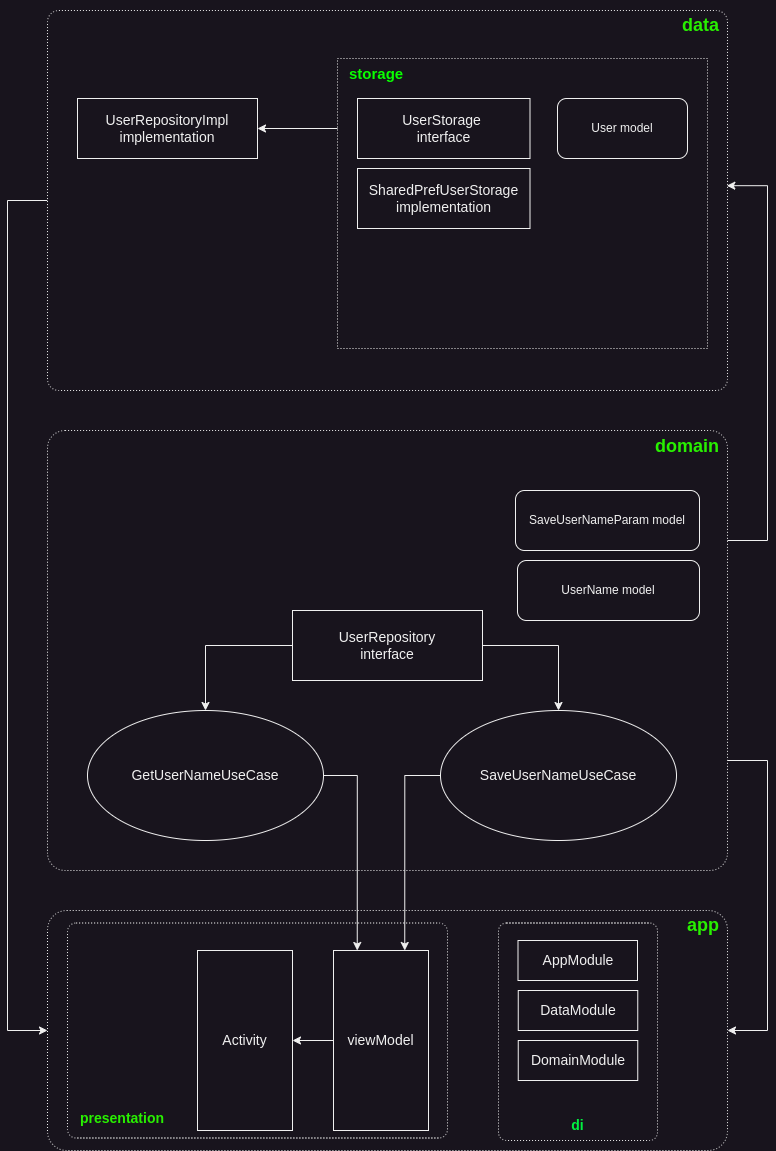

The diagram above was exported from draw.io. Its source (the exported page's mxGraphModel, read from the mxfile embedded in the PNG):
<mxGraphModel dx="1376" dy="843" grid="1" gridSize="10" guides="1" tooltips="1" connect="1" arrows="1" fold="1" page="1" pageScale="1" pageWidth="827" pageHeight="1169" math="0" shadow="0">
  <root>
    <mxCell id="0" />
    <mxCell id="1" parent="0" />
    <mxCell id="Qar941cVl-RDsRFYNG7M-2" value="&lt;h2&gt;&lt;font color=&quot;#28f000&quot;&gt;app&lt;/font&gt;&lt;/h2&gt;" style="rounded=1;whiteSpace=wrap;html=1;align=right;verticalAlign=top;arcSize=8;fontStyle=0;horizontal=1;spacingTop=-17;dashed=1;dashPattern=1 2;spacingRight=6;" parent="1" vertex="1">
      <mxGeometry x="80" y="920" width="680" height="240" as="geometry" />
    </mxCell>
    <mxCell id="Gp2xK86-3Q23qrnj9FnO-9" style="edgeStyle=orthogonalEdgeStyle;rounded=0;orthogonalLoop=1;jettySize=auto;html=1;exitX=1;exitY=0.75;exitDx=0;exitDy=0;entryX=1;entryY=0.5;entryDx=0;entryDy=0;" parent="1" source="Qar941cVl-RDsRFYNG7M-3" target="Qar941cVl-RDsRFYNG7M-2" edge="1">
      <mxGeometry relative="1" as="geometry">
        <Array as="points">
          <mxPoint x="800" y="770" />
          <mxPoint x="800" y="1040" />
        </Array>
      </mxGeometry>
    </mxCell>
    <mxCell id="Qar941cVl-RDsRFYNG7M-3" value="&lt;h2&gt;&lt;font color=&quot;#28f000&quot;&gt;domain&lt;/font&gt;&lt;/h2&gt;" style="rounded=1;whiteSpace=wrap;html=1;align=right;verticalAlign=top;horizontal=1;arcSize=4;spacingTop=-16;dashed=1;dashPattern=1 2;spacingRight=6;" parent="1" vertex="1">
      <mxGeometry x="80" y="440" width="680" height="440" as="geometry" />
    </mxCell>
    <mxCell id="Qar941cVl-RDsRFYNG7M-8" value="SaveUserNameUseCase" style="ellipse;whiteSpace=wrap;html=1;fontSize=14;" parent="1" vertex="1">
      <mxGeometry x="473" y="720" width="236" height="130" as="geometry" />
    </mxCell>
    <mxCell id="Qar941cVl-RDsRFYNG7M-10" value="GetUserNameUseCase" style="ellipse;whiteSpace=wrap;html=1;fontSize=14;" parent="1" vertex="1">
      <mxGeometry x="120" y="720" width="236" height="130" as="geometry" />
    </mxCell>
    <mxCell id="Gp2xK86-3Q23qrnj9FnO-7" style="edgeStyle=orthogonalEdgeStyle;rounded=0;orthogonalLoop=1;jettySize=auto;html=1;exitX=0;exitY=0.5;exitDx=0;exitDy=0;entryX=0;entryY=0.5;entryDx=0;entryDy=0;" parent="1" source="Qar941cVl-RDsRFYNG7M-14" target="Qar941cVl-RDsRFYNG7M-2" edge="1">
      <mxGeometry relative="1" as="geometry">
        <Array as="points">
          <mxPoint x="40" y="210" />
          <mxPoint x="40" y="1040" />
        </Array>
      </mxGeometry>
    </mxCell>
    <mxCell id="Qar941cVl-RDsRFYNG7M-14" value="&lt;h2&gt;&lt;font color=&quot;#28f000&quot;&gt;data&lt;/font&gt;&lt;/h2&gt;" style="rounded=1;whiteSpace=wrap;html=1;align=right;verticalAlign=top;horizontal=1;arcSize=3;spacingTop=-17;dashed=1;dashPattern=1 2;spacingRight=6;" parent="1" vertex="1">
      <mxGeometry x="80" y="20" width="680" height="380" as="geometry" />
    </mxCell>
    <mxCell id="Qar941cVl-RDsRFYNG7M-17" value="UserRepositoryImpl&lt;br style=&quot;font-size: 14px;&quot;&gt;implementation" style="rounded=0;whiteSpace=wrap;html=1;fontSize=14;" parent="1" vertex="1">
      <mxGeometry x="110" y="108" width="180" height="60" as="geometry" />
    </mxCell>
    <mxCell id="Qar941cVl-RDsRFYNG7M-19" value="UserName model" style="rounded=1;whiteSpace=wrap;html=1;" parent="1" vertex="1">
      <mxGeometry x="550" y="570" width="182" height="60" as="geometry" />
    </mxCell>
    <mxCell id="Qar941cVl-RDsRFYNG7M-20" value="SaveUserNameParam&amp;nbsp;model" style="rounded=1;whiteSpace=wrap;html=1;" parent="1" vertex="1">
      <mxGeometry x="548" y="500" width="184" height="60" as="geometry" />
    </mxCell>
    <mxCell id="Gp2xK86-3Q23qrnj9FnO-1" style="edgeStyle=orthogonalEdgeStyle;rounded=0;orthogonalLoop=1;jettySize=auto;html=1;exitX=0;exitY=0.5;exitDx=0;exitDy=0;" parent="1" source="Qar941cVl-RDsRFYNG7M-21" target="Qar941cVl-RDsRFYNG7M-10" edge="1">
      <mxGeometry relative="1" as="geometry" />
    </mxCell>
    <mxCell id="Gp2xK86-3Q23qrnj9FnO-2" style="edgeStyle=orthogonalEdgeStyle;rounded=0;orthogonalLoop=1;jettySize=auto;html=1;exitX=1;exitY=0.5;exitDx=0;exitDy=0;" parent="1" source="Qar941cVl-RDsRFYNG7M-21" target="Qar941cVl-RDsRFYNG7M-8" edge="1">
      <mxGeometry relative="1" as="geometry" />
    </mxCell>
    <mxCell id="Qar941cVl-RDsRFYNG7M-21" value="UserRepository&lt;br style=&quot;font-size: 14px;&quot;&gt;interface" style="rounded=0;whiteSpace=wrap;html=1;fontSize=14;" parent="1" vertex="1">
      <mxGeometry x="325" y="620" width="190" height="70" as="geometry" />
    </mxCell>
    <mxCell id="Gp2xK86-3Q23qrnj9FnO-8" style="edgeStyle=orthogonalEdgeStyle;rounded=0;orthogonalLoop=1;jettySize=auto;html=1;exitX=1;exitY=0.25;exitDx=0;exitDy=0;entryX=0.999;entryY=0.461;entryDx=0;entryDy=0;entryPerimeter=0;" parent="1" source="Qar941cVl-RDsRFYNG7M-3" target="Qar941cVl-RDsRFYNG7M-14" edge="1">
      <mxGeometry relative="1" as="geometry">
        <Array as="points">
          <mxPoint x="800" y="550" />
          <mxPoint x="800" y="195" />
        </Array>
      </mxGeometry>
    </mxCell>
    <mxCell id="kWr3UXwMt7vOqwTZg9q2-3" style="edgeStyle=orthogonalEdgeStyle;rounded=0;orthogonalLoop=1;jettySize=auto;html=1;exitX=0;exitY=0.5;exitDx=0;exitDy=0;" parent="1" source="kWr3UXwMt7vOqwTZg9q2-1" target="Qar941cVl-RDsRFYNG7M-17" edge="1">
      <mxGeometry relative="1" as="geometry" />
    </mxCell>
    <mxCell id="kWr3UXwMt7vOqwTZg9q2-4" value="storage" style="rounded=1;whiteSpace=wrap;html=1;align=left;fontSize=15;verticalAlign=top;arcSize=0;spacingTop=0;fontColor=#09FF00;fontStyle=1;dashed=1;dashPattern=1 2;spacingLeft=10;" parent="1" vertex="1">
      <mxGeometry x="370" y="68" width="370" height="290" as="geometry" />
    </mxCell>
    <mxCell id="kWr3UXwMt7vOqwTZg9q2-1" value="UserStorage&amp;nbsp;&lt;br&gt;interface" style="rounded=0;whiteSpace=wrap;html=1;fontSize=14;" parent="1" vertex="1">
      <mxGeometry x="390" y="108" width="172.5" height="60" as="geometry" />
    </mxCell>
    <mxCell id="kWr3UXwMt7vOqwTZg9q2-2" value="SharedPrefUserStorage&lt;br style=&quot;font-size: 14px;&quot;&gt;implementation" style="rounded=0;whiteSpace=wrap;html=1;fontSize=14;" parent="1" vertex="1">
      <mxGeometry x="390" y="178" width="172.5" height="60" as="geometry" />
    </mxCell>
    <mxCell id="kWr3UXwMt7vOqwTZg9q2-5" value="User model" style="rounded=1;whiteSpace=wrap;html=1;" parent="1" vertex="1">
      <mxGeometry x="590" y="108" width="130" height="60" as="geometry" />
    </mxCell>
    <mxCell id="oleO93a9TNYWTVRF63ic-1" value="&lt;h2 style=&quot;font-size: 14px;&quot;&gt;&lt;font color=&quot;#28f000&quot; style=&quot;font-size: 14px;&quot;&gt;presentation&lt;/font&gt;&lt;/h2&gt;" style="rounded=1;whiteSpace=wrap;html=1;arcSize=4;align=left;verticalAlign=bottom;fontSize=14;spacingLeft=11;spacingBottom=-2;dashed=1;dashPattern=1 2;" parent="1" vertex="1">
      <mxGeometry x="100" y="932.5" width="380" height="215" as="geometry" />
    </mxCell>
    <mxCell id="Qar941cVl-RDsRFYNG7M-5" value="Activity" style="rounded=0;whiteSpace=wrap;html=1;fontSize=14;" parent="1" vertex="1">
      <mxGeometry x="230" y="960" width="95" height="180" as="geometry" />
    </mxCell>
    <mxCell id="kWr3UXwMt7vOqwTZg9q2-6" value="viewModel" style="rounded=0;whiteSpace=wrap;html=1;fontSize=14;" parent="1" vertex="1">
      <mxGeometry x="366" y="960" width="95" height="180" as="geometry" />
    </mxCell>
    <mxCell id="kWr3UXwMt7vOqwTZg9q2-11" style="edgeStyle=orthogonalEdgeStyle;rounded=0;orthogonalLoop=1;jettySize=auto;html=1;exitX=0;exitY=0.5;exitDx=0;exitDy=0;entryX=1;entryY=0.5;entryDx=0;entryDy=0;" parent="1" source="kWr3UXwMt7vOqwTZg9q2-6" target="Qar941cVl-RDsRFYNG7M-5" edge="1">
      <mxGeometry relative="1" as="geometry" />
    </mxCell>
    <mxCell id="kWr3UXwMt7vOqwTZg9q2-10" style="edgeStyle=orthogonalEdgeStyle;rounded=0;orthogonalLoop=1;jettySize=auto;html=1;exitX=1;exitY=0.5;exitDx=0;exitDy=0;entryX=0.25;entryY=0;entryDx=0;entryDy=0;" parent="1" source="Qar941cVl-RDsRFYNG7M-10" target="kWr3UXwMt7vOqwTZg9q2-6" edge="1">
      <mxGeometry relative="1" as="geometry" />
    </mxCell>
    <mxCell id="kWr3UXwMt7vOqwTZg9q2-9" style="edgeStyle=orthogonalEdgeStyle;rounded=0;orthogonalLoop=1;jettySize=auto;html=1;exitX=0;exitY=0.5;exitDx=0;exitDy=0;entryX=0.75;entryY=0;entryDx=0;entryDy=0;" parent="1" source="Qar941cVl-RDsRFYNG7M-8" target="kWr3UXwMt7vOqwTZg9q2-6" edge="1">
      <mxGeometry relative="1" as="geometry" />
    </mxCell>
    <mxCell id="oleO93a9TNYWTVRF63ic-2" value="di" style="rounded=1;whiteSpace=wrap;html=1;arcSize=5;dashed=1;dashPattern=1 2;verticalAlign=bottom;fontSize=14;fontStyle=1;fontColor=#00F040;spacingBottom=4;" parent="1" vertex="1">
      <mxGeometry x="531" y="932.5" width="159" height="217.5" as="geometry" />
    </mxCell>
    <mxCell id="oleO93a9TNYWTVRF63ic-3" value="AppModule" style="rounded=0;whiteSpace=wrap;html=1;fontSize=14;" parent="1" vertex="1">
      <mxGeometry x="550.5" y="950" width="119.5" height="40" as="geometry" />
    </mxCell>
    <mxCell id="oleO93a9TNYWTVRF63ic-4" value="DataModule" style="rounded=0;whiteSpace=wrap;html=1;fontSize=14;" parent="1" vertex="1">
      <mxGeometry x="550.75" y="1000" width="119.5" height="40" as="geometry" />
    </mxCell>
    <mxCell id="oleO93a9TNYWTVRF63ic-5" value="DomainModule" style="rounded=0;whiteSpace=wrap;html=1;fontSize=14;" parent="1" vertex="1">
      <mxGeometry x="550.75" y="1050" width="119.5" height="40" as="geometry" />
    </mxCell>
  </root>
</mxGraphModel>